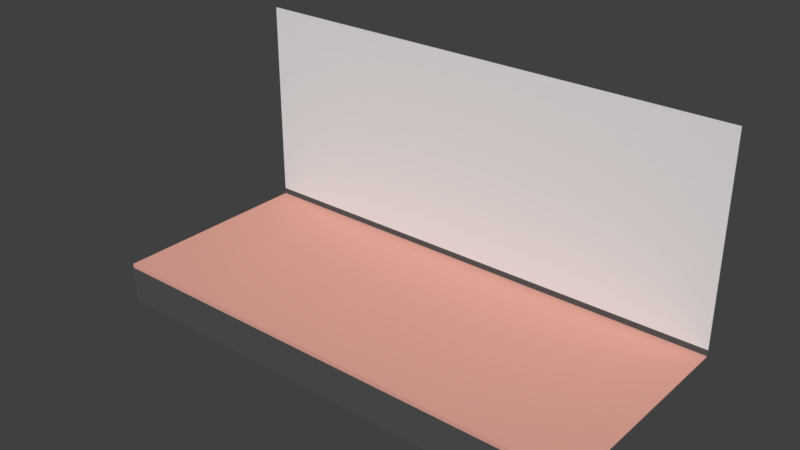 # Source: Stage.blend  (saved by Blender 2.79.0; exported with 4.5.12 LTS)
import bpy
from mathutils import Matrix  # noqa: F401  (used for matrix-valued properties, if any)

bpy.ops.wm.read_factory_settings(use_empty=True)
scene = bpy.context.scene
scene.name = 'Scene'

# ---- collections
col_collection_1 = bpy.data.collections.new('Collection 1'); scene.collection.children.link(col_collection_1)

# ---- materials (node trees are filled in below, after node groups)
mat_wood = bpy.data.materials.new('Wood')
mat_wood.alpha_threshold = 0.0
mat_wood.use_transparent_shadow = False
mat_wood.diffuse_color = (0.8, 0.404, 0.3304, 1.0)
mat_wood.roughness = 0.5
mat_wood.line_color = (0.0, 0.0, 0.0, 1.0)
mat_wall = bpy.data.materials.new('Wall')
mat_wall.alpha_threshold = 0.0
mat_wall.use_transparent_shadow = False
mat_wall.roughness = 0.5
mat_meatal = bpy.data.materials.new('Meatal')
mat_meatal.alpha_threshold = 0.0
mat_meatal.use_transparent_shadow = False
mat_meatal.diffuse_color = (0.09084, 0.09084, 0.09084, 1.0)
mat_meatal.roughness = 0.5

# ---- material node trees

# ---- world
world_world = bpy.data.worlds.new('World'); scene.world = world_world
world_world.color = (0.05088, 0.05088, 0.05088)
world_world.use_sun_shadow = False
world_world.sun_shadow_jitter_overblur = 0.0
world_world.cycles.sampling_method = 'MANUAL'

# ---- meshes
me_plane = bpy.data.meshes.new('Plane')
me_plane.from_pydata([(-6.0, 5.0, 0.0), (-6.0, -1.001e-06, 0.0), (6.0, 5.0, 0.0), (6.0, 1.001e-06, 0.0), (-6.0, -1.001e-06, -1.0), (6.0, 1.001e-06, -1.0), (-6.0, 5.0, 5.0), (6.0, 5.0, 5.0), (-6.0, -1.001e-06, -0.1026), (6.0, 1.001e-06, -0.1026), (6.0, 5.0, 0.1456), (-6.0, 5.0, 0.1456)], [], [(0, 1, 3, 2), (9, 8, 4, 5), (11, 10, 7, 6), (3, 1, 8, 9), (0, 2, 10, 11)])
me_plane.polygons.foreach_set('material_index', [0, 2, 1, 0, 2])
me_plane.materials.append(mat_wood)
me_plane.materials.append(mat_wall)
me_plane.materials.append(mat_meatal)
me_plane.use_remesh_preserve_volume = False
me_plane.use_remesh_preserve_attributes = False
me_plane.use_mirror_vertex_groups = False
me_plane.update()

# ---- objects
ob_plane = bpy.data.objects.new('Plane', me_plane)

# ---- transforms, parenting, visibility, modifiers, constraints
ob_plane.location = (0.0, 0.0, 0.0)
ob_plane.lineart.crease_threshold = 0.0

# ---- collection membership
col_collection_1.objects.link(ob_plane)

# ---- scene / render settings (as saved in the file)
scene.frame_start = 1; scene.frame_end = 250; scene.frame_set(1)
scene.render.engine = 'BLENDER_EEVEE_NEXT'
scene.render.resolution_percentage = 50
scene.render.dither_intensity = 0.0
scene.cycles.use_denoising = False
scene.cycles.samples = 128
scene.cycles.sampling_pattern = 'TABULATED_SOBOL'
scene.cycles.use_adaptive_sampling = False
scene.cycles.use_light_tree = False
scene.cycles.blur_glossy = 0.0
scene.cycles.sample_clamp_indirect = 0.0
scene.view_settings.view_transform = 'Standard'
bpy.context.view_layer.update()

# ---- added for rendering (the .blend has no active camera and no usable light): camera, sun
cam_auto = bpy.data.cameras.new('AutoCamera')
cam_auto.lens = 50.0
cam_auto.sensor_width = 36.0
cam_auto.clip_end = 1000.0
ob_auto_camera = bpy.data.objects.new('AutoCamera', cam_auto)
scene.collection.objects.link(ob_auto_camera)
ob_auto_camera.location = (13.2472, -13.3966, 12.5978)
ob_auto_camera.rotation_euler = (1.09748, -7.21219e-08, 0.694738)
scene.camera = ob_auto_camera
light_auto_sun = bpy.data.lights.new('AutoSun', 'SUN')
light_auto_sun.energy = 3.0
light_auto_sun.angle = 0.0523599
ob_auto_sun = bpy.data.objects.new('AutoSun', light_auto_sun)
scene.collection.objects.link(ob_auto_sun)
ob_auto_sun.rotation_euler = (0.872665, 0.174533, 0.523599)
bpy.context.view_layer.update()

